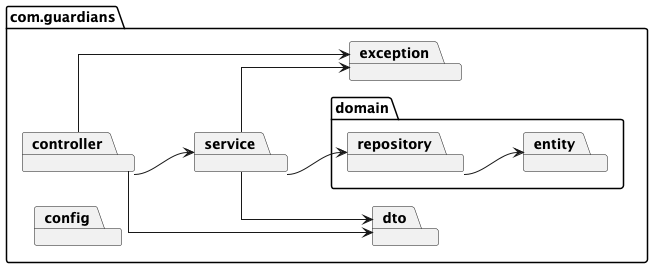

The diagram above was rendered by PlantUML. Its source (embedded in the PNG):
@startuml
' 패키지 다이어그램
left to right direction
skinparam linetype ortho



package "com.guardians" {
    package config {

    }

    package controller {


    }

    package domain {
        package entity
        package repository

        repository --> entity


    }

    package service {
        service --> repository
    }


    package dto {

    }

    package exception {

    }

        controller --> dto
        controller --> service
        controller --> exception

        service --> dto

        service --> exception



}





@enduml